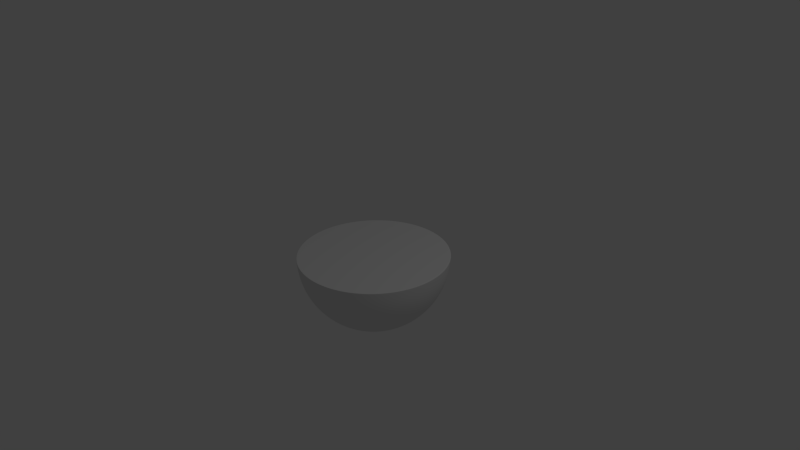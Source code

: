 # Source: orangeblend.blend  (saved by Blender 2.61.0; exported with 4.5.12 LTS)
import bpy
from mathutils import Matrix  # noqa: F401  (used for matrix-valued properties, if any)

bpy.ops.wm.read_factory_settings(use_empty=True)
scene = bpy.context.scene
scene.name = 'Scene'

# ---- collections
col_collection_1 = bpy.data.collections.new('Collection 1'); scene.collection.children.link(col_collection_1)

# ---- world
world_world = bpy.data.worlds.new('World'); scene.world = world_world
world_world.color = (0.05088, 0.05088, 0.05088)
world_world.use_sun_shadow = False
world_world.sun_shadow_jitter_overblur = 0.0
world_world.cycles.sampling_method = 'MANUAL'
world_world.cycles.sample_map_resolution = 256

# ---- cameras
cam_camera = bpy.data.cameras.new('Camera')
cam_camera.clip_end = 100.0
cam_camera.lens = 35.0
cam_camera.sensor_width = 32.0
cam_camera.sensor_height = 18.0
cam_camera.ortho_scale = 7.314
cam_camera.dof.focus_distance = 0.0
cam_camera.dof.aperture_fstop = 128.0

# ---- lights
light_lamp = bpy.data.lights.new('Lamp', 'POINT')
light_lamp.transmission_factor = 0.0
light_lamp.cutoff_distance = 30.0
light_lamp.energy = 100.0
light_lamp.shadow_buffer_clip_start = 1.001
light_lamp.shadow_soft_size = 1.0
light_lamp.shadow_maximum_resolution = 0.006
light_lamp.use_absolute_resolution = True
light_lamp.cycles.use_multiple_importance_sampling = False

# ---- meshes
me_sphere = bpy.data.meshes.new('Sphere')
me_sphere.from_pydata([(0.1913, 0.03806, -0.9808), (0.3753, 0.07466, -0.9239), (0.5449, 0.1084, -0.8315), (0.6935, 0.1379, -0.7071), (0.8155, 0.1622, -0.5556), (0.9061, 0.1802, -0.3827), (0.9619, 0.1913, -0.1951), (0.9808, 0.1951, 5.96e-08), (0.9239, 0.3827, 5.96e-08), (0.9061, 0.3753, -0.1951), (0.8536, 0.3536, -0.3827), (0.7682, 0.3182, -0.5556), (0.6533, 0.2706, -0.7071), (0.5133, 0.2126, -0.8315), (0.3536, 0.1464, -0.9239), (0.1802, 0.07466, -0.9808), (0.1622, 0.1084, -0.9808), (0.3182, 0.2126, -0.9239), (0.4619, 0.3087, -0.8315), (0.5879, 0.3928, -0.7071), (0.6913, 0.4619, -0.5556), (0.7682, 0.5133, -0.3827), (0.8155, 0.5449, -0.1951), (0.8315, 0.5556, 5.96e-08), (0.7071, 0.7071, 5.96e-08), (0.6935, 0.6935, -0.1951), (0.6533, 0.6533, -0.3827), (0.5879, 0.5879, -0.5556), (0.5, 0.5, -0.7071), (0.3928, 0.3928, -0.8315), (0.2706, 0.2706, -0.9239), (0.1379, 0.1379, -0.9808), (0.1084, 0.1622, -0.9808), (0.2126, 0.3182, -0.9239), (0.3087, 0.4619, -0.8315), (0.3928, 0.5879, -0.7071), (0.4619, 0.6913, -0.5556), (0.5133, 0.7682, -0.3827), (0.5449, 0.8155, -0.1951), (0.5556, 0.8315, 5.96e-08), (0.3827, 0.9239, 5.96e-08), (0.3753, 0.9061, -0.1951), (0.3536, 0.8536, -0.3827), (0.3182, 0.7682, -0.5556), (0.2706, 0.6533, -0.7071), (0.2126, 0.5133, -0.8315), (0.1464, 0.3536, -0.9239), (0.07466, 0.1802, -0.9808), (0.03806, 0.1913, -0.9808), (0.07466, 0.3753, -0.9239), (0.1084, 0.5449, -0.8315), (0.1379, 0.6935, -0.7071), (0.1622, 0.8155, -0.5556), (0.1802, 0.9061, -0.3827), (0.1913, 0.9619, -0.1951), (0.1951, 0.9808, 5.96e-08), (-1.639e-07, 1.0, 5.96e-08), (-8.941e-08, 0.9808, -0.1951), (-7.451e-08, 0.9239, -0.3827), (-8.941e-08, 0.8315, -0.5556), (1.49e-08, 0.7071, -0.7071), (-1.49e-08, 0.5556, -0.8315), (-7.451e-09, 0.3827, -0.9239), (-1.118e-08, 0.1951, -0.9808), (-0.03806, 0.1913, -0.9808), (-0.07466, 0.3753, -0.9239), (-0.1084, 0.5449, -0.8315), (-0.1379, 0.6935, -0.7071), (-0.1622, 0.8155, -0.5556), (-0.1802, 0.9061, -0.3827), (-0.1913, 0.9619, -0.1951), (-0.1951, 0.9808, 5.96e-08), (-0.3827, 0.9239, 5.96e-08), (-0.3753, 0.9061, -0.1951), (-0.3536, 0.8536, -0.3827), (-0.3182, 0.7682, -0.5556), (-0.2706, 0.6533, -0.7071), (-0.2126, 0.5133, -0.8315), (-0.1464, 0.3536, -0.9239), (-0.07466, 0.1802, -0.9808), (-0.1084, 0.1622, -0.9808), (-0.2126, 0.3182, -0.9239), (-0.3087, 0.4619, -0.8315), (-0.3928, 0.5879, -0.7071), (-0.4619, 0.6913, -0.5556), (-0.5133, 0.7682, -0.3827), (-0.5449, 0.8155, -0.1951), (-0.5556, 0.8315, 5.96e-08), (-0.7071, 0.7071, 5.96e-08), (-0.6935, 0.6935, -0.1951), (-0.6533, 0.6533, -0.3827), (-0.5879, 0.5879, -0.5556), (-0.5, 0.5, -0.7071), (-0.3928, 0.3928, -0.8315), (-0.2706, 0.2706, -0.9239), (-0.1379, 0.1379, -0.9808), (-0.1622, 0.1084, -0.9808), (-0.3182, 0.2126, -0.9239), (-0.4619, 0.3087, -0.8315), (-0.5879, 0.3928, -0.7071), (-0.6913, 0.4619, -0.5556), (-0.7682, 0.5133, -0.3827), (-0.8155, 0.5449, -0.1951), (-0.8315, 0.5556, 5.96e-08), (-0.9239, 0.3827, 5.96e-08), (-0.9061, 0.3753, -0.1951), (-0.8536, 0.3536, -0.3827), (-0.7682, 0.3182, -0.5556), (-0.6533, 0.2706, -0.7071), (-0.5133, 0.2126, -0.8315), (-0.3536, 0.1464, -0.9239), (-0.1802, 0.07466, -0.9808), (-0.1913, 0.03806, -0.9808), (-0.3753, 0.07466, -0.9239), (-0.5449, 0.1084, -0.8315), (-0.6935, 0.1379, -0.7071), (-0.8155, 0.1622, -0.5556), (-0.9061, 0.1802, -0.3827), (-0.9619, 0.1913, -0.1951), (-0.9808, 0.1951, 5.96e-08), (-1.0, -3.278e-07, 5.96e-08), (-0.9808, -1.341e-07, -0.1951), (-0.9239, -4.47e-08, -0.3827), (-0.8315, -1.043e-07, -0.5556), (-0.7071, -1.49e-08, -0.7071), (-0.5556, -5.215e-08, -0.8315), (-0.3827, -7.451e-09, -0.9239), (-0.1951, -2.235e-08, -0.9808), (-0.1913, -0.03806, -0.9808), (-0.3753, -0.07466, -0.9239), (-0.5449, -0.1084, -0.8315), (-0.6935, -0.1379, -0.7071), (-0.8155, -0.1622, -0.5556), (-0.9061, -0.1802, -0.3827), (-0.9619, -0.1913, -0.1951), (-0.9808, -0.1951, 5.96e-08), (-0.9239, -0.3827, 5.96e-08), (-0.9061, -0.3753, -0.1951), (-0.8536, -0.3536, -0.3827), (-0.7682, -0.3182, -0.5556), (-0.6533, -0.2706, -0.7071), (-0.5133, -0.2126, -0.8315), (-0.3536, -0.1464, -0.9239), (-0.1802, -0.07466, -0.9808), (-0.1622, -0.1084, -0.9808), (-0.3182, -0.2126, -0.9239), (-0.4619, -0.3087, -0.8315), (-0.5879, -0.3928, -0.7071), (-0.6913, -0.4619, -0.5556), (-0.7682, -0.5133, -0.3827), (-0.8155, -0.5449, -0.1951), (-0.8315, -0.5556, 5.96e-08), (-0.7071, -0.7071, 5.96e-08), (-0.6935, -0.6935, -0.1951), (-0.6533, -0.6533, -0.3827), (-0.5879, -0.5879, -0.5556), (-0.5, -0.5, -0.7071), (-0.3928, -0.3928, -0.8315), (-0.2706, -0.2706, -0.9239), (-0.1379, -0.1379, -0.9808), (-0.1084, -0.1622, -0.9808), (-0.2126, -0.3182, -0.9239), (-0.3087, -0.4619, -0.8315), (-0.3928, -0.5879, -0.7071), (-0.4619, -0.6913, -0.5556), (-0.5133, -0.7682, -0.3827), (-0.5449, -0.8155, -0.1951), (-0.5556, -0.8315, 5.96e-08), (-0.3827, -0.9239, 5.96e-08), (-0.3753, -0.9061, -0.1951), (-0.3536, -0.8536, -0.3827), (-0.3182, -0.7682, -0.5556), (-0.2706, -0.6533, -0.7071), (-0.2126, -0.5133, -0.8315), (-0.1464, -0.3536, -0.9239), (-0.07466, -0.1802, -0.9808), (-0.03806, -0.1913, -0.9808), (-0.07466, -0.3753, -0.9239), (-0.1084, -0.5449, -0.8315), (-0.1379, -0.6935, -0.7071), (-0.1622, -0.8155, -0.5556), (-0.1802, -0.9061, -0.3827), (-0.1913, -0.9619, -0.1951), (-0.1951, -0.9808, 5.96e-08), (4.47e-07, -1.0, 5.96e-08), (2.682e-07, -0.9808, -0.1951), (8.941e-08, -0.9239, -0.3827), (1.043e-07, -0.8315, -0.5556), (2.98e-08, -0.7071, -0.7071), (8.941e-08, -0.5556, -0.8315), (2.235e-08, -0.3827, -0.9239), (2.98e-08, -0.1951, -0.9808), (0.03806, -0.1913, -0.9808), (0.07466, -0.3753, -0.9239), (0.1084, -0.5449, -0.8315), (0.1379, -0.6935, -0.7071), (0.1622, -0.8155, -0.5556), (0.1802, -0.9061, -0.3827), (0.1913, -0.9619, -0.1951), (0.1951, -0.9808, 5.96e-08), (0.3827, -0.9239, 5.96e-08), (0.3753, -0.9061, -0.1951), (0.3536, -0.8536, -0.3827), (0.3182, -0.7682, -0.5556), (0.2706, -0.6533, -0.7071), (0.2126, -0.5133, -0.8315), (0.1464, -0.3536, -0.9239), (0.07466, -0.1802, -0.9808), (0.1084, -0.1622, -0.9808), (0.2126, -0.3182, -0.9239), (0.3087, -0.4619, -0.8315), (0.3928, -0.5879, -0.7071), (0.4619, -0.6913, -0.5556), (0.5133, -0.7682, -0.3827), (0.5449, -0.8155, -0.1951), (0.5556, -0.8315, 5.96e-08), (0.7071, -0.7071, 5.96e-08), (0.6935, -0.6935, -0.1951), (0.6533, -0.6533, -0.3827), (0.5879, -0.5879, -0.5556), (0.5, -0.5, -0.7071), (0.3928, -0.3928, -0.8315), (0.2706, -0.2706, -0.9239), (0.1379, -0.1379, -0.9808), (0.1622, -0.1084, -0.9808), (0.3182, -0.2126, -0.9239), (0.4619, -0.3087, -0.8315), (0.5879, -0.3928, -0.7071), (0.6913, -0.4619, -0.5556), (0.7682, -0.5133, -0.3827), (0.8155, -0.5449, -0.1951), (0.8315, -0.5556, 5.96e-08), (0.9239, -0.3827, 5.96e-08), (0.9061, -0.3753, -0.1951), (0.8536, -0.3536, -0.3827), (0.7682, -0.3182, -0.5556), (0.6533, -0.2706, -0.7071), (0.5133, -0.2126, -0.8315), (0.3536, -0.1464, -0.9239), (0.1802, -0.07466, -0.9808), (0.1913, -0.03806, -0.9808), (0.3753, -0.07466, -0.9239), (0.5449, -0.1084, -0.8315), (0.6935, -0.1379, -0.7071), (0.8155, -0.1622, -0.5556), (0.9061, -0.1802, -0.3827), (0.9619, -0.1913, -0.1951), (0.9808, -0.1951, 5.96e-08), (1.0, 4.768e-07, 5.96e-08), (0.9808, 2.831e-07, -0.1951), (0.9239, 1.788e-07, -0.3827), (0.8315, 1.341e-07, -0.5556), (0.7071, 8.941e-08, -0.7071), (0.5556, 1.49e-07, -0.8315), (0.3827, 5.215e-08, -0.9239), (0.1951, 4.098e-08, -0.9808), (0.989, 4.739e-07, 5.96e-08), (0.97, -0.1929, 5.96e-08), (0.9137, -0.3785, 5.96e-08), (0.8223, -0.5495, 5.96e-08), (0.6993, -0.6993, 5.96e-08), (0.5495, -0.8223, 5.96e-08), (0.3785, -0.9137, 5.96e-08), (0.1929, -0.97, 5.96e-08), (4.435e-07, -0.989, 5.96e-08), (-0.1929, -0.97, 5.96e-08), (-0.3785, -0.9137, 5.96e-08), (-0.5495, -0.8223, 5.96e-08), (-0.6993, -0.6993, 5.96e-08), (-0.8223, -0.5495, 5.96e-08), (-0.9137, -0.3785, 5.96e-08), (-0.97, -0.1929, 5.96e-08), (-0.989, -3.219e-07, 5.96e-08), (-0.97, 0.1929, 5.96e-08), (-0.9137, 0.3785, 5.96e-08), (-0.8223, 0.5495, 5.96e-08), (-0.6993, 0.6993, 5.96e-08), (-0.5495, 0.8223, 5.96e-08), (-0.3785, 0.9137, 5.96e-08), (-0.1929, 0.97, 5.96e-08), (-1.607e-07, 0.989, 5.96e-08), (0.1929, 0.97, 5.96e-08), (0.3785, 0.9137, 5.96e-08), (0.5495, 0.8223, 5.96e-08), (0.6993, 0.6993, 5.96e-08), (0.8223, 0.5495, 5.96e-08), (0.9137, 0.3785, 5.96e-08), (0.97, 0.1929, 5.96e-08), (0.1415, 0.02815, 5.96e-08), (0.1333, 0.05521, 5.96e-08), (0.12, 0.08015, 5.96e-08), (0.102, 0.102, 5.96e-08), (0.08015, 0.12, 5.96e-08), (0.05521, 0.1333, 5.96e-08), (0.02815, 0.1415, 5.96e-08), (2.763e-08, 0.1443, 5.96e-08), (-0.02815, 0.1415, 5.96e-08), (-0.05521, 0.1333, 5.96e-08), (-0.08015, 0.12, 5.96e-08), (-0.102, 0.102, 5.96e-08), (-0.12, 0.08015, 5.96e-08), (-0.1333, 0.05521, 5.96e-08), (-0.1415, 0.02815, 5.96e-08), (-0.1443, 1.31e-07, 5.96e-08), (-0.1415, -0.02815, 5.96e-08), (-0.1333, -0.05521, 5.96e-08), (-0.12, -0.08015, 5.96e-08), (-0.102, -0.102, 5.96e-08), (-0.08015, -0.12, 5.96e-08), (-0.05521, -0.1333, 5.96e-08), (-0.02815, -0.1415, 5.96e-08), (1.158e-07, -0.1443, 5.96e-08), (0.02815, -0.1415, 5.96e-08), (0.05521, -0.1333, 5.96e-08), (0.08015, -0.12, 5.96e-08), (0.102, -0.102, 5.96e-08), (0.12, -0.08015, 5.96e-08), (0.1333, -0.05521, 5.96e-08), (0.1415, -0.02815, 5.96e-08), (0.1443, 2.471e-07, 5.96e-08), (6.333e-08, 1.97e-07, 5.96e-08), (0.7707, 0.3192, 5.96e-08), (0.6432, 0.2664, 5.96e-08), (0.5157, 0.2136, 5.96e-08), (0.3883, 0.1608, 5.96e-08), (0.2608, 0.108, 5.96e-08), (0.8182, 0.1627, 5.96e-08), (0.6829, 0.1358, 5.96e-08), (0.5475, 0.1089, 5.96e-08), (0.4122, 0.08199, 5.96e-08), (0.2768, 0.05507, 5.96e-08), (0.6936, 0.4635, 5.96e-08), (0.5789, 0.3868, 5.96e-08), (0.4642, 0.3101, 5.96e-08), (0.3494, 0.2335, 5.96e-08), (0.2347, 0.1568, 5.96e-08), (0.5899, 0.5899, 5.96e-08), (0.4923, 0.4923, 5.96e-08), (0.3947, 0.3947, 5.96e-08), (0.2972, 0.2972, 5.96e-08), (0.1996, 0.1996, 5.96e-08), (0.4635, 0.6936, 5.96e-08), (0.3868, 0.5789, 5.96e-08), (0.3101, 0.4642, 5.96e-08), (0.2335, 0.3494, 5.96e-08), (0.1568, 0.2347, 5.96e-08), (0.3192, 0.7707, 5.96e-08), (0.2664, 0.6432, 5.96e-08), (0.2136, 0.5157, 5.96e-08), (0.1608, 0.3883, 5.96e-08), (0.108, 0.2608, 5.96e-08), (0.1627, 0.8182, 5.96e-08), (0.1358, 0.6829, 5.96e-08), (0.1089, 0.5475, 5.96e-08), (0.08199, 0.4122, 5.96e-08), (0.05507, 0.2768, 5.96e-08), (-1.253e-07, 0.8342, 5.96e-08), (-9.472e-08, 0.6962, 5.96e-08), (-6.413e-08, 0.5582, 5.96e-08), (-3.355e-08, 0.4203, 5.96e-08), (-2.959e-09, 0.2823, 5.96e-08), (-0.1627, 0.8182, 5.96e-08), (-0.1358, 0.6829, 5.96e-08), (-0.1089, 0.5475, 5.96e-08), (-0.08199, 0.4122, 5.96e-08), (-0.05507, 0.2768, 5.96e-08), (-0.3192, 0.7707, 5.96e-08), (-0.2664, 0.6432, 5.96e-08), (-0.2136, 0.5157, 5.96e-08), (-0.1608, 0.3883, 5.96e-08), (-0.108, 0.2608, 5.96e-08), (-0.4635, 0.6936, 5.96e-08), (-0.3868, 0.5789, 5.96e-08), (-0.3101, 0.4642, 5.96e-08), (-0.2335, 0.3494, 5.96e-08), (-0.1568, 0.2347, 5.96e-08), (-0.5899, 0.5899, 5.96e-08), (-0.4923, 0.4923, 5.96e-08), (-0.3947, 0.3947, 5.96e-08), (-0.2972, 0.2972, 5.96e-08), (-0.1996, 0.1996, 5.96e-08), (-0.6936, 0.4635, 5.96e-08), (-0.5789, 0.3868, 5.96e-08), (-0.4642, 0.3101, 5.96e-08), (-0.3494, 0.2335, 5.96e-08), (-0.2347, 0.1568, 5.96e-08), (-0.7707, 0.3192, 5.96e-08), (-0.6432, 0.2664, 5.96e-08), (-0.5157, 0.2136, 5.96e-08), (-0.3883, 0.1608, 5.96e-08), (-0.2608, 0.108, 5.96e-08), (-0.8182, 0.1627, 5.96e-08), (-0.6829, 0.1358, 5.96e-08), (-0.5475, 0.1089, 5.96e-08), (-0.4122, 0.08199, 5.96e-08), (-0.2768, 0.05507, 5.96e-08), (-0.8342, -2.389e-07, 5.96e-08), (-0.6962, -1.649e-07, 5.96e-08), (-0.5582, -9.092e-08, 5.96e-08), (-0.4202, -1.693e-08, 5.96e-08), (-0.2823, 5.705e-08, 5.96e-08), (-0.8182, -0.1627, 5.96e-08), (-0.6829, -0.1358, 5.96e-08), (-0.5475, -0.1089, 5.96e-08), (-0.4122, -0.08199, 5.96e-08), (-0.2768, -0.05507, 5.96e-08), (-0.7707, -0.3192, 5.96e-08), (-0.6432, -0.2664, 5.96e-08), (-0.5157, -0.2136, 5.96e-08), (-0.3883, -0.1608, 5.96e-08), (-0.2608, -0.108, 5.96e-08), (-0.6936, -0.4635, 5.96e-08), (-0.5789, -0.3868, 5.96e-08), (-0.4642, -0.3101, 5.96e-08), (-0.3494, -0.2335, 5.96e-08), (-0.2347, -0.1568, 5.96e-08), (-0.5899, -0.5899, 5.96e-08), (-0.4923, -0.4923, 5.96e-08), (-0.3947, -0.3947, 5.96e-08), (-0.2972, -0.2972, 5.96e-08), (-0.1996, -0.1996, 5.96e-08), (-0.4635, -0.6936, 5.96e-08), (-0.3868, -0.5789, 5.96e-08), (-0.3101, -0.4642, 5.96e-08), (-0.2335, -0.3494, 5.96e-08), (-0.1568, -0.2347, 5.96e-08), (-0.3192, -0.7707, 5.96e-08), (-0.2664, -0.6432, 5.96e-08), (-0.2136, -0.5157, 5.96e-08), (-0.1608, -0.3883, 5.96e-08), (-0.108, -0.2608, 5.96e-08), (-0.1627, -0.8182, 5.96e-08), (-0.1358, -0.6829, 5.96e-08), (-0.1089, -0.5475, 5.96e-08), (-0.08199, -0.4122, 5.96e-08), (-0.05507, -0.2768, 5.96e-08), (3.844e-07, -0.8342, 5.96e-08), (3.306e-07, -0.6962, 5.96e-08), (2.769e-07, -0.5582, 5.96e-08), (2.232e-07, -0.4202, 5.96e-08), (1.695e-07, -0.2823, 5.96e-08), (0.1627, -0.8182, 5.96e-08), (0.1358, -0.6829, 5.96e-08), (0.1089, -0.5475, 5.96e-08), (0.08199, -0.4122, 5.96e-08), (0.05507, -0.2768, 5.96e-08), (0.3192, -0.7707, 5.96e-08), (0.2664, -0.6432, 5.96e-08), (0.2136, -0.5157, 5.96e-08), (0.1608, -0.3883, 5.96e-08), (0.108, -0.2608, 5.96e-08), (0.4635, -0.6936, 5.96e-08), (0.3868, -0.5789, 5.96e-08), (0.3101, -0.4642, 5.96e-08), (0.2335, -0.3494, 5.96e-08), (0.1568, -0.2347, 5.96e-08), (0.5899, -0.5899, 5.96e-08), (0.4923, -0.4923, 5.96e-08), (0.3947, -0.3947, 5.96e-08), (0.2972, -0.2972, 5.96e-08), (0.1996, -0.1996, 5.96e-08), (0.6936, -0.4635, 5.96e-08), (0.5789, -0.3868, 5.96e-08), (0.4642, -0.3101, 5.96e-08), (0.3494, -0.2335, 5.96e-08), (0.2347, -0.1568, 5.96e-08), (0.7707, -0.3192, 5.96e-08), (0.6432, -0.2664, 5.96e-08), (0.5157, -0.2136, 5.96e-08), (0.3883, -0.1608, 5.96e-08), (0.2608, -0.108, 5.96e-08), (0.8182, -0.1627, 5.96e-08), (0.6829, -0.1358, 5.96e-08), (0.5475, -0.1089, 5.96e-08), (0.4122, -0.08199, 5.96e-08), (0.2768, -0.05507, 5.96e-08), (0.8342, 4.324e-07, 5.96e-08), (0.6962, 3.953e-07, 5.96e-08), (0.5582, 3.583e-07, 5.96e-08), (0.4202, 3.212e-07, 5.96e-08), (0.2823, 2.842e-07, 5.96e-08), (0.9796, 0.1949, -0.01219), (0.9228, 0.3822, -0.01219), (0.8305, 0.5549, -0.01219), (0.7063, 0.7063, -0.01219), (0.5549, 0.8305, -0.01219), (0.3822, 0.9228, -0.01219), (0.1949, 0.9796, -0.01219), (-1.593e-07, 0.9988, -0.01219), (-0.1949, 0.9796, -0.01219), (-0.3822, 0.9228, -0.01219), (-0.5549, 0.8305, -0.01219), (-0.7063, 0.7063, -0.01219), (-0.8305, 0.5549, -0.01219), (-0.9228, 0.3822, -0.01219), (-0.9796, 0.1949, -0.01219), (-0.9988, -3.157e-07, -0.01219), (-0.9796, -0.1949, -0.01219), (-0.9228, -0.3822, -0.01219), (-0.8305, -0.5549, -0.01219), (-0.7063, -0.7063, -0.01219), (-0.5549, -0.8305, -0.01219), (-0.3822, -0.9228, -0.01219), (-0.1949, -0.9796, -0.01219), (4.359e-07, -0.9988, -0.01219), (0.1949, -0.9796, -0.01219), (0.3822, -0.9228, -0.01219), (0.5549, -0.8305, -0.01219), (0.7063, -0.7063, -0.01219), (0.8305, -0.5549, -0.01219), (0.9228, -0.3822, -0.01219), (0.9796, -0.1949, -0.01219), (0.9988, 4.647e-07, -0.01219), (0.08849, 2.19e-08, -0.9808), (0.08679, -0.01726, -0.9808), (0.08176, -0.03387, -0.9808), (0.07358, -0.04916, -0.9808), (0.06257, -0.06257, -0.9808), (0.04916, -0.07358, -0.9808), (0.03387, -0.08176, -0.9808), (0.01726, -0.08679, -0.9808), (1.606e-08, -0.08849, -0.9808), (-0.01726, -0.08679, -0.9808), (-0.03387, -0.08176, -0.9808), (-0.04916, -0.07358, -0.9808), (-0.06257, -0.06257, -0.9808), (-0.07358, -0.04916, -0.9808), (-0.08176, -0.03387, -0.9808), (-0.08679, -0.01726, -0.9808), (-0.08849, -6.831e-09, -0.9808), (-0.08679, 0.01726, -0.9808), (-0.08176, 0.03387, -0.9808), (-0.07358, 0.04916, -0.9808), (-0.06257, 0.06257, -0.9808), (-0.04916, 0.07358, -0.9808), (-0.03387, 0.08176, -0.9808), (-0.01726, 0.08679, -0.9808), (-2.525e-09, 0.08849, -0.9808), (0.01726, 0.08679, -0.9808), (0.03387, 0.08176, -0.9808), (0.04916, 0.07358, -0.9808), (0.06257, 0.06257, -0.9808), (0.07358, 0.04916, -0.9808), (0.08176, 0.03387, -0.9808), (0.08679, 0.01726, -0.9808), (0.08679, 0.01726, -0.7314), (0.08176, 0.03387, -0.7314), (0.07358, 0.04916, -0.7314), (0.06257, 0.06257, -0.7314), (0.04916, 0.07358, -0.7314), (0.03387, 0.08176, -0.7314), (0.01726, 0.08679, -0.7314), (-2.525e-09, 0.08849, -0.7314), (-0.01726, 0.08679, -0.7314), (-0.03387, 0.08176, -0.7314), (-0.04916, 0.07358, -0.7314), (-0.06257, 0.06257, -0.7314), (-0.07358, 0.04916, -0.7314), (-0.08176, 0.03387, -0.7314), (-0.08679, 0.01726, -0.7314), (-0.08849, -6.831e-09, -0.7314), (-0.08679, -0.01726, -0.7314), (-0.08176, -0.03387, -0.7314), (-0.07358, -0.04916, -0.7314), (-0.06257, -0.06257, -0.7314), (-0.04916, -0.07358, -0.7314), (-0.03387, -0.08176, -0.7314), (-0.01726, -0.08679, -0.7314), (1.606e-08, -0.08849, -0.7314), (0.01726, -0.08679, -0.7314), (0.03387, -0.08176, -0.7314), (0.04916, -0.07358, -0.7314), (0.06257, -0.06257, -0.7314), (0.07358, -0.04916, -0.7314), (0.08176, -0.03387, -0.7314), (0.08679, -0.01726, -0.7314), (0.08849, 2.19e-08, -0.7314), (0.1041, 2.469e-08, -0.9808), (0.1021, 0.02031, -0.9808), (0.1021, -0.02031, -0.9808), (0.0962, -0.03985, -0.9808), (0.08658, -0.05785, -0.9808), (0.07363, -0.07363, -0.9808), (0.05785, -0.08658, -0.9808), (0.03985, -0.0962, -0.9808), (0.02031, -0.1021, -0.9808), (1.808e-08, -0.1041, -0.9808), (-0.02031, -0.1021, -0.9808), (-0.03985, -0.0962, -0.9808), (-0.05785, -0.08658, -0.9808), (-0.07363, -0.07363, -0.9808), (-0.08658, -0.05785, -0.9808), (-0.0962, -0.03985, -0.9808), (-0.1021, -0.02031, -0.9808), (-0.1041, -9.108e-09, -0.9808), (-0.1021, 0.02031, -0.9808), (-0.0962, 0.03985, -0.9808), (-0.08658, 0.05785, -0.9808), (-0.07363, 0.07363, -0.9808), (-0.05785, 0.08658, -0.9808), (-0.03985, 0.0962, -0.9808), (-0.02031, 0.1021, -0.9808), (-3.794e-09, 0.1041, -0.9808), (0.02031, 0.1021, -0.9808), (0.03985, 0.0962, -0.9808), (0.05785, 0.08658, -0.9808), (0.07363, 0.07363, -0.9808), (0.08658, 0.05785, -0.9808), (0.0962, 0.03985, -0.9808), (0.08849, 2.19e-08, -0.771), (0.08679, -0.01726, -0.771), (0.08176, -0.03387, -0.771), (0.07358, -0.04916, -0.771), (0.06257, -0.06257, -0.771), (0.04916, -0.07358, -0.771), (0.03387, -0.08176, -0.771), (0.01726, -0.08679, -0.771), (1.606e-08, -0.08849, -0.771), (-0.01726, -0.08679, -0.771), (-0.03387, -0.08176, -0.771), (-0.04916, -0.07358, -0.771), (-0.06257, -0.06257, -0.771), (-0.07358, -0.04916, -0.771), (-0.08176, -0.03387, -0.771), (-0.08679, -0.01726, -0.771), (-0.08849, -6.831e-09, -0.771), (-0.08679, 0.01726, -0.771), (-0.08176, 0.03387, -0.771), (-0.07358, 0.04916, -0.771), (-0.06257, 0.06257, -0.771), (-0.04916, 0.07358, -0.771), (-0.03387, 0.08176, -0.771), (-0.01726, 0.08679, -0.771), (-2.525e-09, 0.08849, -0.771), (0.01726, 0.08679, -0.771), (0.03387, 0.08176, -0.771), (0.04916, 0.07358, -0.771), (0.06257, 0.06257, -0.771), (0.07358, 0.04916, -0.771), (0.08176, 0.03387, -0.771), (0.08679, 0.01726, -0.771), (0.08679, 0.01726, -0.9808), (0.08176, 0.03387, -0.9808), (0.07358, 0.04916, -0.9808), (0.06257, 0.06257, -0.9808), (0.04916, 0.07358, -0.9808), (0.03387, 0.08176, -0.9808), (0.01726, 0.08679, -0.9808), (-2.525e-09, 0.08849, -0.9808), (-0.01726, 0.08679, -0.9808), (-0.03387, 0.08176, -0.9808), (-0.04916, 0.07358, -0.9808), (-0.06257, 0.06257, -0.9808), (-0.07358, 0.04916, -0.9808), (-0.08176, 0.03387, -0.9808), (-0.08679, 0.01726, -0.9808), (-0.08849, -6.831e-09, -0.9808), (-0.08679, -0.01726, -0.9808), (-0.08176, -0.03387, -0.9808), (-0.07358, -0.04916, -0.9808), (-0.06257, -0.06257, -0.9808), (-0.04916, -0.07358, -0.9808), (-0.03387, -0.08176, -0.9808), (-0.01726, -0.08679, -0.9808), (1.606e-08, -0.08849, -0.9808), (0.01726, -0.08679, -0.9808), (0.03387, -0.08176, -0.9808), (0.04916, -0.07358, -0.9808), (0.06257, -0.06257, -0.9808), (0.07358, -0.04916, -0.9808), (0.08176, -0.03387, -0.9808), (0.08679, -0.01726, -0.9808), (0.08849, 2.19e-08, -0.9808), (0.07157, 1.929e-08, -0.9808), (0.0702, -0.01396, -0.9808), (0.06613, -0.02739, -0.9808), (0.05951, -0.03976, -0.9808), (0.05061, -0.05061, -0.9808), (0.03976, -0.05951, -0.9808), (0.02739, -0.06613, -0.9808), (0.01396, -0.0702, -0.9808), (1.419e-08, -0.07157, -0.9808), (-0.01396, -0.0702, -0.9808), (-0.02739, -0.06613, -0.9808), (-0.03976, -0.05951, -0.9808), (-0.05061, -0.05061, -0.9808), (-0.05951, -0.03976, -0.9808), (-0.06613, -0.02739, -0.9808), (-0.0702, -0.01396, -0.9808), (-0.07157, -3.945e-09, -0.9808), (-0.0702, 0.01396, -0.9808), (-0.06613, 0.02739, -0.9808), (-0.05951, 0.03976, -0.9808), (-0.05061, 0.05061, -0.9808), (-0.03976, 0.05951, -0.9808), (-0.02739, 0.06613, -0.9808), (-0.01396, 0.0702, -0.9808), (-8.403e-10, 0.07157, -0.9808), (0.01396, 0.0702, -0.9808), (0.02739, 0.06613, -0.9808), (0.03976, 0.05951, -0.9808), (0.05061, 0.05061, -0.9808), (0.05951, 0.03976, -0.9808), (0.06613, 0.02739, -0.9808), (0.0702, 0.01396, -0.9808), (0.03299, 0.006562, -0.979), (0.03108, 0.01287, -0.979), (0.02797, 0.01869, -0.979), (0.02378, 0.02378, -0.979), (0.01869, 0.02797, -0.979), (0.01287, 0.03108, -0.979), (0.006562, 0.03299, -0.979), (3.628e-09, 0.03364, -0.979), (-0.006562, 0.03299, -0.979), (-0.01287, 0.03108, -0.979), (-0.01869, 0.02797, -0.979), (-0.02378, 0.02378, -0.979), (-0.02797, 0.01869, -0.979), (-0.03108, 0.01287, -0.979), (-0.03299, 0.006562, -0.979), (-0.03364, 2.596e-09, -0.979), (-0.03299, -0.006562, -0.979), (-0.03108, -0.01287, -0.979), (-0.02797, -0.01869, -0.979), (-0.02378, -0.02378, -0.979), (-0.01869, -0.02797, -0.979), (-0.01287, -0.03108, -0.979), (-0.006562, -0.03299, -0.979), (1.069e-08, -0.03364, -0.979), (0.006562, -0.03299, -0.979), (0.01287, -0.03108, -0.979), (0.01869, -0.02797, -0.979), (0.02378, -0.02378, -0.979), (0.02797, -0.01869, -0.979), (0.03108, -0.01287, -0.979), (0.03299, -0.006562, -0.979), (0.03364, 1.351e-08, -0.979), (0.03364, 1.351e-08, -0.952), (0.03299, -0.006562, -0.952), (0.03108, -0.01287, -0.952), (0.02797, -0.01869, -0.952), (0.02378, -0.02378, -0.952), (0.01869, -0.02797, -0.952), (0.01287, -0.03108, -0.952), (0.006562, -0.03299, -0.952), (1.069e-08, -0.03364, -0.952), (-0.006562, -0.03299, -0.952), (-0.01287, -0.03108, -0.952), (-0.01869, -0.02797, -0.952), (-0.02378, -0.02378, -0.952), (-0.02797, -0.01869, -0.952), (-0.03108, -0.01287, -0.952), (-0.03299, -0.006562, -0.952), (-0.03364, 2.596e-09, -0.952), (-0.03299, 0.006562, -0.952), (-0.03108, 0.01287, -0.952), (-0.02797, 0.01869, -0.952), (-0.02378, 0.02378, -0.952), (-0.01869, 0.02797, -0.952), (-0.01287, 0.03108, -0.952), (-0.006562, 0.03299, -0.952), (3.628e-09, 0.03364, -0.952), (0.006562, 0.03299, -0.952), (0.01287, 0.03108, -0.952), (0.01869, 0.02797, -0.952), (0.02378, 0.02378, -0.952), (0.02797, 0.01869, -0.952), (0.03108, 0.01287, -0.952), (0.03299, 0.006562, -0.952), (0.02879, 0.005727, -0.952), (0.02712, 0.01123, -0.952), (0.02441, 0.01631, -0.952), (0.02076, 0.02076, -0.952), (0.01631, 0.02441, -0.952), (0.01123, 0.02712, -0.952), (0.005727, 0.02879, -0.952), (4.179e-09, 0.02935, -0.952), (-0.005727, 0.02879, -0.952), (-0.01123, 0.02712, -0.952), (-0.01631, 0.02441, -0.952), (-0.02076, 0.02076, -0.952), (-0.02441, 0.01631, -0.952), (-0.02712, 0.01123, -0.952), (-0.02879, 0.005727, -0.952), (-0.02935, 3.161e-09, -0.952), (-0.02879, -0.005727, -0.952), (-0.02712, -0.01123, -0.952), (-0.02441, -0.01631, -0.952), (-0.02076, -0.02076, -0.952), (-0.01631, -0.02441, -0.952), (-0.01123, -0.02712, -0.952), (-0.005727, -0.02879, -0.952), (1.034e-08, -0.02935, -0.952), (0.005727, -0.02879, -0.952), (0.01123, -0.02712, -0.952), (0.01631, -0.02441, -0.952), (0.02076, -0.02076, -0.952), (0.02441, -0.01631, -0.952), (0.02712, -0.01123, -0.952), (0.02879, -0.005726, -0.952), (0.02935, 1.269e-08, -0.952), (8.149e-09, 8.629e-09, -0.9461)], [], [(0, 1, 254, 255), (253, 254, 1, 2), (252, 253, 2, 3), (251, 252, 3, 4), (250, 251, 4, 5), (249, 250, 5, 6), (6, 5, 10, 9), (5, 4, 11, 10), (4, 3, 12, 11), (3, 2, 13, 12), (2, 1, 14, 13), (1, 0, 15, 14), (14, 15, 16, 17), (13, 14, 17, 18), (12, 13, 18, 19), (11, 12, 19, 20), (10, 11, 20, 21), (9, 10, 21, 22), (22, 21, 26, 25), (21, 20, 27, 26), (20, 19, 28, 27), (19, 18, 29, 28), (18, 17, 30, 29), (17, 16, 31, 30), (30, 31, 32, 33), (29, 30, 33, 34), (28, 29, 34, 35), (27, 28, 35, 36), (26, 27, 36, 37), (25, 26, 37, 38), (38, 37, 42, 41), (37, 36, 43, 42), (36, 35, 44, 43), (35, 34, 45, 44), (34, 33, 46, 45), (33, 32, 47, 46), (46, 47, 48, 49), (45, 46, 49, 50), (44, 45, 50, 51), (43, 44, 51, 52), (42, 43, 52, 53), (41, 42, 53, 54), (54, 53, 58, 57), (53, 52, 59, 58), (52, 51, 60, 59), (51, 50, 61, 60), (50, 49, 62, 61), (49, 48, 63, 62), (62, 63, 64, 65), (61, 62, 65, 66), (60, 61, 66, 67), (59, 60, 67, 68), (58, 59, 68, 69), (57, 58, 69, 70), (70, 69, 74, 73), (69, 68, 75, 74), (68, 67, 76, 75), (67, 66, 77, 76), (66, 65, 78, 77), (65, 64, 79, 78), (78, 79, 80, 81), (77, 78, 81, 82), (76, 77, 82, 83), (75, 76, 83, 84), (74, 75, 84, 85), (73, 74, 85, 86), (86, 85, 90, 89), (85, 84, 91, 90), (84, 83, 92, 91), (83, 82, 93, 92), (82, 81, 94, 93), (81, 80, 95, 94), (94, 95, 96, 97), (93, 94, 97, 98), (92, 93, 98, 99), (91, 92, 99, 100), (90, 91, 100, 101), (89, 90, 101, 102), (102, 101, 106, 105), (101, 100, 107, 106), (100, 99, 108, 107), (99, 98, 109, 108), (98, 97, 110, 109), (97, 96, 111, 110), (110, 111, 112, 113), (109, 110, 113, 114), (108, 109, 114, 115), (107, 108, 115, 116), (106, 107, 116, 117), (105, 106, 117, 118), (118, 117, 122, 121), (117, 116, 123, 122), (116, 115, 124, 123), (115, 114, 125, 124), (114, 113, 126, 125), (113, 112, 127, 126), (126, 127, 128, 129), (125, 126, 129, 130), (124, 125, 130, 131), (123, 124, 131, 132), (122, 123, 132, 133), (121, 122, 133, 134), (134, 133, 138, 137), (133, 132, 139, 138), (132, 131, 140, 139), (131, 130, 141, 140), (130, 129, 142, 141), (129, 128, 143, 142), (142, 143, 144, 145), (141, 142, 145, 146), (140, 141, 146, 147), (139, 140, 147, 148), (138, 139, 148, 149), (137, 138, 149, 150), (150, 149, 154, 153), (149, 148, 155, 154), (148, 147, 156, 155), (147, 146, 157, 156), (146, 145, 158, 157), (145, 144, 159, 158), (158, 159, 160, 161), (157, 158, 161, 162), (156, 157, 162, 163), (155, 156, 163, 164), (154, 155, 164, 165), (153, 154, 165, 166), (166, 165, 170, 169), (165, 164, 171, 170), (164, 163, 172, 171), (163, 162, 173, 172), (162, 161, 174, 173), (161, 160, 175, 174), (174, 175, 176, 177), (173, 174, 177, 178), (172, 173, 178, 179), (171, 172, 179, 180), (170, 171, 180, 181), (169, 170, 181, 182), (182, 181, 186, 185), (181, 180, 187, 186), (180, 179, 188, 187), (179, 178, 189, 188), (178, 177, 190, 189), (177, 176, 191, 190), (190, 191, 192, 193), (189, 190, 193, 194), (188, 189, 194, 195), (187, 188, 195, 196), (186, 187, 196, 197), (185, 186, 197, 198), (198, 197, 202, 201), (197, 196, 203, 202), (196, 195, 204, 203), (195, 194, 205, 204), (194, 193, 206, 205), (193, 192, 207, 206), (206, 207, 208, 209), (205, 206, 209, 210), (204, 205, 210, 211), (203, 204, 211, 212), (202, 203, 212, 213), (201, 202, 213, 214), (214, 213, 218, 217), (213, 212, 219, 218), (212, 211, 220, 219), (211, 210, 221, 220), (210, 209, 222, 221), (209, 208, 223, 222), (222, 223, 224, 225), (221, 222, 225, 226), (220, 221, 226, 227), (219, 220, 227, 228), (218, 219, 228, 229), (217, 218, 229, 230), (230, 229, 234, 233), (229, 228, 235, 234), (228, 227, 236, 235), (227, 226, 237, 236), (226, 225, 238, 237), (225, 224, 239, 238), (238, 239, 240, 241), (237, 238, 241, 242), (236, 237, 242, 243), (235, 236, 243, 244), (234, 235, 244, 245), (233, 234, 245, 246), (246, 245, 250, 249), (245, 244, 251, 250), (244, 243, 252, 251), (243, 242, 253, 252), (242, 241, 254, 253), (241, 240, 255, 254), (248, 7, 287, 256), (247, 248, 256, 257), (232, 247, 257, 258), (231, 232, 258, 259), (216, 231, 259, 260), (215, 216, 260, 261), (200, 215, 261, 262), (199, 200, 262, 263), (184, 199, 263, 264), (183, 184, 264, 265), (168, 183, 265, 266), (167, 168, 266, 267), (152, 167, 267, 268), (151, 152, 268, 269), (136, 151, 269, 270), (135, 136, 270, 271), (120, 135, 271, 272), (119, 120, 272, 273), (104, 119, 273, 274), (103, 104, 274, 275), (88, 103, 275, 276), (87, 88, 276, 277), (72, 87, 277, 278), (71, 72, 278, 279), (56, 71, 279, 280), (55, 56, 280, 281), (40, 55, 281, 282), (39, 40, 282, 283), (24, 39, 283, 284), (23, 24, 284, 285), (8, 23, 285, 286), (7, 8, 286, 287), (319, 288, 320), (318, 319, 320), (317, 318, 320), (316, 317, 320), (315, 316, 320), (314, 315, 320), (313, 314, 320), (312, 313, 320), (311, 312, 320), (310, 311, 320), (309, 310, 320), (308, 309, 320), (307, 308, 320), (306, 307, 320), (305, 306, 320), (304, 305, 320), (303, 304, 320), (302, 303, 320), (301, 302, 320), (300, 301, 320), (299, 300, 320), (298, 299, 320), (297, 298, 320), (296, 297, 320), (295, 296, 320), (294, 295, 320), (293, 294, 320), (292, 293, 320), (291, 292, 320), (290, 291, 320), (289, 290, 320), (288, 289, 320), (286, 321, 326, 287), (321, 322, 327, 326), (322, 323, 328, 327), (323, 324, 329, 328), (324, 325, 330, 329), (325, 289, 288, 330), (285, 331, 321, 286), (331, 332, 322, 321), (332, 333, 323, 322), (333, 334, 324, 323), (334, 335, 325, 324), (335, 290, 289, 325), (284, 336, 331, 285), (336, 337, 332, 331), (337, 338, 333, 332), (338, 339, 334, 333), (339, 340, 335, 334), (340, 291, 290, 335), (283, 341, 336, 284), (341, 342, 337, 336), (342, 343, 338, 337), (343, 344, 339, 338), (344, 345, 340, 339), (345, 292, 291, 340), (282, 346, 341, 283), (346, 347, 342, 341), (347, 348, 343, 342), (348, 349, 344, 343), (349, 350, 345, 344), (350, 293, 292, 345), (281, 351, 346, 282), (351, 352, 347, 346), (352, 353, 348, 347), (353, 354, 349, 348), (354, 355, 350, 349), (355, 294, 293, 350), (280, 356, 351, 281), (356, 357, 352, 351), (357, 358, 353, 352), (358, 359, 354, 353), (359, 360, 355, 354), (360, 295, 294, 355), (279, 361, 356, 280), (361, 362, 357, 356), (362, 363, 358, 357), (363, 364, 359, 358), (364, 365, 360, 359), (365, 296, 295, 360), (278, 366, 361, 279), (366, 367, 362, 361), (367, 368, 363, 362), (368, 369, 364, 363), (369, 370, 365, 364), (370, 297, 296, 365), (277, 371, 366, 278), (371, 372, 367, 366), (372, 373, 368, 367), (373, 374, 369, 368), (374, 375, 370, 369), (375, 298, 297, 370), (276, 376, 371, 277), (376, 377, 372, 371), (377, 378, 373, 372), (378, 379, 374, 373), (379, 380, 375, 374), (380, 299, 298, 375), (275, 381, 376, 276), (381, 382, 377, 376), (382, 383, 378, 377), (383, 384, 379, 378), (384, 385, 380, 379), (385, 300, 299, 380), (274, 386, 381, 275), (386, 387, 382, 381), (387, 388, 383, 382), (388, 389, 384, 383), (389, 390, 385, 384), (390, 301, 300, 385), (273, 391, 386, 274), (391, 392, 387, 386), (392, 393, 388, 387), (393, 394, 389, 388), (394, 395, 390, 389), (395, 302, 301, 390), (272, 396, 391, 273), (396, 397, 392, 391), (397, 398, 393, 392), (398, 399, 394, 393), (399, 400, 395, 394), (400, 303, 302, 395), (271, 401, 396, 272), (401, 402, 397, 396), (402, 403, 398, 397), (403, 404, 399, 398), (404, 405, 400, 399), (405, 304, 303, 400), (270, 406, 401, 271), (406, 407, 402, 401), (407, 408, 403, 402), (408, 409, 404, 403), (409, 410, 405, 404), (410, 305, 304, 405), (269, 411, 406, 270), (411, 412, 407, 406), (412, 413, 408, 407), (413, 414, 409, 408), (414, 415, 410, 409), (415, 306, 305, 410), (268, 416, 411, 269), (416, 417, 412, 411), (417, 418, 413, 412), (418, 419, 414, 413), (419, 420, 415, 414), (420, 307, 306, 415), (267, 421, 416, 268), (421, 422, 417, 416), (422, 423, 418, 417), (423, 424, 419, 418), (424, 425, 420, 419), (425, 308, 307, 420), (266, 426, 421, 267), (426, 427, 422, 421), (427, 428, 423, 422), (428, 429, 424, 423), (429, 430, 425, 424), (430, 309, 308, 425), (265, 431, 426, 266), (431, 432, 427, 426), (432, 433, 428, 427), (433, 434, 429, 428), (434, 435, 430, 429), (435, 310, 309, 430), (264, 436, 431, 265), (436, 437, 432, 431), (437, 438, 433, 432), (438, 439, 434, 433), (439, 440, 435, 434), (440, 311, 310, 435), (263, 441, 436, 264), (441, 442, 437, 436), (442, 443, 438, 437), (443, 444, 439, 438), (444, 445, 440, 439), (445, 312, 311, 440), (262, 446, 441, 263), (446, 447, 442, 441), (447, 448, 443, 442), (448, 449, 444, 443), (449, 450, 445, 444), (450, 313, 312, 445), (261, 451, 446, 262), (451, 452, 447, 446), (452, 453, 448, 447), (453, 454, 449, 448), (454, 455, 450, 449), (455, 314, 313, 450), (260, 456, 451, 261), (456, 457, 452, 451), (457, 458, 453, 452), (458, 459, 454, 453), (459, 460, 455, 454), (460, 315, 314, 455), (259, 461, 456, 260), (461, 462, 457, 456), (462, 463, 458, 457), (463, 464, 459, 458), (464, 465, 460, 459), (465, 316, 315, 460), (258, 466, 461, 259), (466, 467, 462, 461), (467, 468, 463, 462), (468, 469, 464, 463), (469, 470, 465, 464), (470, 317, 316, 465), (257, 471, 466, 258), (471, 472, 467, 466), (472, 473, 468, 467), (473, 474, 469, 468), (474, 475, 470, 469), (475, 318, 317, 470), (256, 476, 471, 257), (476, 477, 472, 471), (477, 478, 473, 472), (478, 479, 474, 473), (479, 480, 475, 474), (480, 319, 318, 475), (287, 326, 476, 256), (326, 327, 477, 476), (327, 328, 478, 477), (328, 329, 479, 478), (329, 330, 480, 479), (330, 288, 319, 480), (248, 512, 481, 7), (512, 249, 6, 481), (7, 481, 482, 8), (481, 6, 9, 482), (8, 482, 483, 23), (482, 9, 22, 483), (23, 483, 484, 24), (483, 22, 25, 484), (24, 484, 485, 39), (484, 25, 38, 485), (39, 485, 486, 40), (485, 38, 41, 486), (40, 486, 487, 55), (486, 41, 54, 487), (55, 487, 488, 56), (487, 54, 57, 488), (56, 488, 489, 71), (488, 57, 70, 489), (71, 489, 490, 72), (489, 70, 73, 490), (72, 490, 491, 87), (490, 73, 86, 491), (87, 491, 492, 88), (491, 86, 89, 492), (88, 492, 493, 103), (492, 89, 102, 493), (103, 493, 494, 104), (493, 102, 105, 494), (104, 494, 495, 119), (494, 105, 118, 495), (119, 495, 496, 120), (495, 118, 121, 496), (120, 496, 497, 135), (496, 121, 134, 497), (135, 497, 498, 136), (497, 134, 137, 498), (136, 498, 499, 151), (498, 137, 150, 499), (151, 499, 500, 152), (499, 150, 153, 500), (152, 500, 501, 167), (500, 153, 166, 501), (167, 501, 502, 168), (501, 166, 169, 502), (168, 502, 503, 183), (502, 169, 182, 503), (183, 503, 504, 184), (503, 182, 185, 504), (184, 504, 505, 199), (504, 185, 198, 505), (199, 505, 506, 200), (505, 198, 201, 506), (200, 506, 507, 215), (506, 201, 214, 507), (215, 507, 508, 216), (507, 214, 217, 508), (216, 508, 509, 231), (508, 217, 230, 509), (231, 509, 510, 232), (509, 230, 233, 510), (232, 510, 511, 247), (510, 233, 246, 511), (247, 511, 512, 248), (511, 246, 249, 512), (543, 544, 545, 546), (542, 543, 546, 547), (541, 542, 547, 548), (540, 541, 548, 549), (539, 540, 549, 550), (538, 539, 550, 551), (537, 538, 551, 552), (536, 537, 552, 553), (535, 536, 553, 554), (534, 535, 554, 555), (533, 534, 555, 556), (532, 533, 556, 557), (531, 532, 557, 558), (530, 531, 558, 559), (529, 530, 559, 560), (528, 529, 560, 561), (527, 528, 561, 562), (526, 527, 562, 563), (525, 526, 563, 564), (524, 525, 564, 565), (523, 524, 565, 566), (522, 523, 566, 567), (521, 522, 567, 568), (520, 521, 568, 569), (519, 520, 569, 570), (518, 519, 570, 571), (517, 518, 571, 572), (516, 517, 572, 573), (515, 516, 573, 574), (514, 515, 574, 575), (513, 514, 575, 576), (544, 513, 576, 545), (578, 0, 255, 577), (577, 513, 544, 578), (240, 579, 577, 255), (579, 514, 513, 577), (239, 580, 579, 240), (580, 515, 514, 579), (224, 581, 580, 239), (581, 516, 515, 580), (223, 582, 581, 224), (582, 517, 516, 581), (208, 583, 582, 223), (583, 518, 517, 582), (207, 584, 583, 208), (584, 519, 518, 583), (192, 585, 584, 207), (585, 520, 519, 584), (191, 586, 585, 192), (586, 521, 520, 585), (176, 587, 586, 191), (587, 522, 521, 586), (175, 588, 587, 176), (588, 523, 522, 587), (160, 589, 588, 175), (589, 524, 523, 588), (159, 590, 589, 160), (590, 525, 524, 589), (144, 591, 590, 159), (591, 526, 525, 590), (143, 592, 591, 144), (592, 527, 526, 591), (128, 593, 592, 143), (593, 528, 527, 592), (127, 594, 593, 128), (594, 529, 528, 593), (112, 595, 594, 127), (595, 530, 529, 594), (111, 596, 595, 112), (596, 531, 530, 595), (96, 597, 596, 111), (597, 532, 531, 596), (95, 598, 597, 96), (598, 533, 532, 597), (80, 599, 598, 95), (599, 534, 533, 598), (79, 600, 599, 80), (600, 535, 534, 599), (64, 601, 600, 79), (601, 536, 535, 600), (63, 602, 601, 64), (602, 537, 536, 601), (48, 603, 602, 63), (603, 538, 537, 602), (47, 604, 603, 48), (604, 539, 538, 603), (32, 605, 604, 47), (605, 540, 539, 604), (31, 606, 605, 32), (606, 541, 540, 605), (16, 607, 606, 31), (607, 542, 541, 606), (15, 608, 607, 16), (608, 543, 542, 607), (0, 578, 608, 15), (578, 544, 543, 608), (641, 672, 609, 640), (672, 671, 610, 609), (671, 670, 611, 610), (670, 669, 612, 611), (669, 668, 613, 612), (668, 667, 614, 613), (667, 666, 615, 614), (666, 665, 616, 615), (665, 664, 617, 616), (664, 663, 618, 617), (663, 662, 619, 618), (662, 661, 620, 619), (661, 660, 621, 620), (660, 659, 622, 621), (659, 658, 623, 622), (658, 657, 624, 623), (657, 656, 625, 624), (656, 655, 626, 625), (655, 654, 627, 626), (654, 653, 628, 627), (653, 652, 629, 628), (652, 651, 630, 629), (651, 650, 631, 630), (650, 649, 632, 631), (649, 648, 633, 632), (648, 647, 634, 633), (647, 646, 635, 634), (646, 645, 636, 635), (645, 644, 637, 636), (644, 643, 638, 637), (643, 642, 639, 638), (642, 641, 640, 639), (672, 641, 704, 673), (671, 672, 673, 674), (670, 671, 674, 675), (669, 670, 675, 676), (668, 669, 676, 677), (667, 668, 677, 678), (666, 667, 678, 679), (665, 666, 679, 680), (664, 665, 680, 681), (663, 664, 681, 682), (662, 663, 682, 683), (661, 662, 683, 684), (660, 661, 684, 685), (659, 660, 685, 686), (658, 659, 686, 687), (657, 658, 687, 688), (656, 657, 688, 689), (655, 656, 689, 690), (654, 655, 690, 691), (653, 654, 691, 692), (652, 653, 692, 693), (651, 652, 693, 694), (650, 651, 694, 695), (649, 650, 695, 696), (648, 649, 696, 697), (647, 648, 697, 698), (646, 647, 698, 699), (645, 646, 699, 700), (644, 645, 700, 701), (643, 644, 701, 702), (642, 643, 702, 703), (641, 642, 703, 704), (704, 703, 706, 705), (703, 702, 707, 706), (702, 701, 708, 707), (701, 700, 709, 708), (700, 699, 710, 709), (699, 698, 711, 710), (698, 697, 712, 711), (697, 696, 713, 712), (696, 695, 714, 713), (695, 694, 715, 714), (694, 693, 716, 715), (693, 692, 717, 716), (692, 691, 718, 717), (691, 690, 719, 718), (690, 689, 720, 719), (689, 688, 721, 720), (688, 687, 722, 721), (687, 686, 723, 722), (686, 685, 724, 723), (685, 684, 725, 724), (684, 683, 726, 725), (683, 682, 727, 726), (682, 681, 728, 727), (681, 680, 729, 728), (680, 679, 730, 729), (679, 678, 731, 730), (678, 677, 732, 731), (677, 676, 733, 732), (676, 675, 734, 733), (675, 674, 735, 734), (674, 673, 736, 735), (673, 704, 705, 736), (736, 705, 768, 737), (735, 736, 737, 738), (734, 735, 738, 739), (733, 734, 739, 740), (732, 733, 740, 741), (731, 732, 741, 742), (730, 731, 742, 743), (729, 730, 743, 744), (728, 729, 744, 745), (727, 728, 745, 746), (726, 727, 746, 747), (725, 726, 747, 748), (724, 725, 748, 749), (723, 724, 749, 750), (722, 723, 750, 751), (721, 722, 751, 752), (720, 721, 752, 753), (719, 720, 753, 754), (718, 719, 754, 755), (717, 718, 755, 756), (716, 717, 756, 757), (715, 716, 757, 758), (714, 715, 758, 759), (713, 714, 759, 760), (712, 713, 760, 761), (711, 712, 761, 762), (710, 711, 762, 763), (709, 710, 763, 764), (708, 709, 764, 765), (707, 708, 765, 766), (706, 707, 766, 767), (705, 706, 767, 768), (768, 767, 770, 769), (767, 766, 771, 770), (766, 765, 772, 771), (765, 764, 773, 772), (764, 763, 774, 773), (763, 762, 775, 774), (762, 761, 776, 775), (761, 760, 777, 776), (760, 759, 778, 777), (759, 758, 779, 778), (758, 757, 780, 779), (757, 756, 781, 780), (756, 755, 782, 781), (755, 754, 783, 782), (754, 753, 784, 783), (753, 752, 785, 784), (752, 751, 786, 785), (751, 750, 787, 786), (750, 749, 788, 787), (749, 748, 789, 788), (748, 747, 790, 789), (747, 746, 791, 790), (746, 745, 792, 791), (745, 744, 793, 792), (744, 743, 794, 793), (743, 742, 795, 794), (742, 741, 796, 795), (741, 740, 797, 796), (740, 739, 798, 797), (739, 738, 799, 798), (738, 737, 800, 799), (737, 768, 769, 800), (800, 769, 801), (799, 800, 801), (798, 799, 801), (797, 798, 801), (796, 797, 801), (795, 796, 801), (794, 795, 801), (793, 794, 801), (792, 793, 801), (791, 792, 801), (790, 791, 801), (789, 790, 801), (788, 789, 801), (787, 788, 801), (786, 787, 801), (785, 786, 801), (784, 785, 801), (783, 784, 801), (782, 783, 801), (781, 782, 801), (780, 781, 801), (779, 780, 801), (778, 779, 801), (777, 778, 801), (776, 777, 801), (775, 776, 801), (774, 775, 801), (773, 774, 801), (772, 773, 801), (771, 772, 801), (770, 771, 801), (769, 770, 801)])
me_sphere.polygons.foreach_set('use_smooth', [True] * 800)
me_sphere.use_remesh_preserve_volume = False
me_sphere.use_remesh_preserve_attributes = False
me_sphere.use_mirror_vertex_groups = False
me_sphere.update()

# ---- objects
ob_sphere = bpy.data.objects.new('Sphere', me_sphere)
ob_lamp = bpy.data.objects.new('Lamp', light_lamp)
ob_camera = bpy.data.objects.new('Camera', cam_camera)

# ---- transforms, parenting, visibility, modifiers, constraints
ob_sphere.location = (0.0, 0.0, 0.0)
ob_sphere.lineart.crease_threshold = 0.0
_m = ob_sphere.modifiers.new('Subsurf', 'SUBSURF')
_m.uv_smooth = 'PRESERVE_CORNERS'
_m.quality = 2
_m.levels = 2
_m.show_only_control_edges = False
ob_lamp.location = (4.076, 1.005, 5.904)
ob_lamp.rotation_euler = (0.6503, 0.05522, 1.866)
ob_lamp.lock_rotations_4d = False
ob_lamp.empty_display_type = 'ARROWS'
ob_lamp.color = (0.0, 0.0, 0.0, 0.0)
ob_lamp.lineart.crease_threshold = 0.0
ob_camera.location = (7.481, -6.508, 5.344)
ob_camera.rotation_euler = (1.109, 0.01082, 0.8149)
ob_camera.lock_rotations_4d = False
ob_camera.empty_display_type = 'ARROWS'
ob_camera.color = (0.0, 0.0, 0.0, 0.0)
ob_camera.display_type = 'WIRE'
ob_camera.lineart.crease_threshold = 0.0

# ---- collection membership
col_collection_1.objects.link(ob_sphere)
col_collection_1.objects.link(ob_lamp)
col_collection_1.objects.link(ob_camera)

# ---- scene / render settings (as saved in the file)
scene.camera = ob_camera
scene.frame_start = 1; scene.frame_end = 250; scene.frame_set(1)
scene.render.engine = 'BLENDER_EEVEE_NEXT'
scene.render.image_settings.color_mode = 'RGB'
scene.render.image_settings.compression = 90
scene.render.resolution_percentage = 50
scene.render.dither_intensity = 0.0
scene.render.bake_margin = 2
scene.render.bake_bias = 0.0
scene.cycles.use_denoising = False
scene.cycles.samples = 10
scene.cycles.sampling_pattern = 'TABULATED_SOBOL'
scene.cycles.light_sampling_threshold = 0.0
scene.cycles.use_adaptive_sampling = False
scene.cycles.use_light_tree = False
scene.cycles.blur_glossy = 0.0
scene.cycles.volume_bounces = 1
scene.cycles.pixel_filter_type = 'GAUSSIAN'
scene.cycles.sample_clamp_indirect = 0.0
scene.view_settings.view_transform = 'Standard'
bpy.context.view_layer.update()
